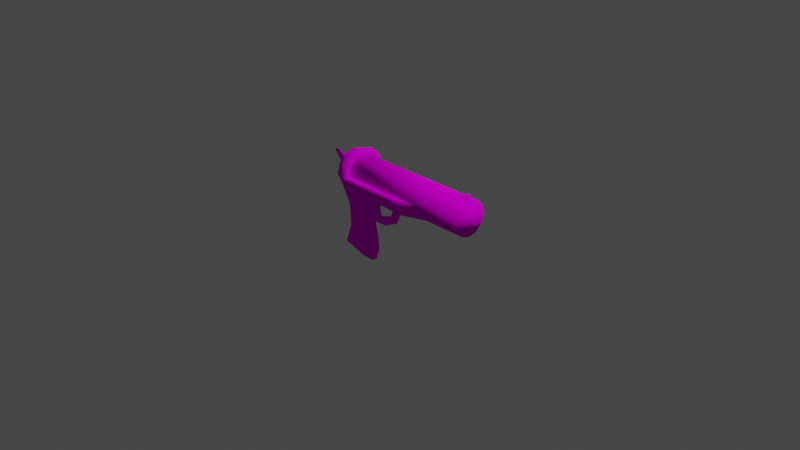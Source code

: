 # Source: Spreadgun.blend  (saved by Blender 2.81.16; exported with 4.5.12 LTS)
import bpy
from mathutils import Matrix  # noqa: F401  (used for matrix-valued properties, if any)

bpy.ops.wm.read_factory_settings(use_empty=True)
scene = bpy.context.scene
scene.name = 'Scene'

# ---- collections
col_collection = bpy.data.collections.new('Collection'); scene.collection.children.link(col_collection)

# ---- images (referenced by path relative to the original .blend; pixels are not part of the script)
import os
ASSET_DIR = os.environ.get("B2B_ASSET_DIR", "")  # directory of the original .blend (textures are referenced by path, not embedded)
HERE = os.path.dirname(os.path.abspath(__file__))  # packed textures are extracted next to this script under _unpacked/

def load_image(name, relpath, width, height, colorspace="sRGB"):
    """Load a texture the original file referenced (path relative to the .blend, or extracted next to this script)."""
    p = next((c for c in (os.path.join(HERE, relpath), os.path.join(ASSET_DIR, relpath)) if relpath and os.path.exists(c)), "")
    if p:
        img = bpy.data.images.load(p, check_existing=True)
        img.name = name
    else:  # same state as the original file: an image datablock whose file is absent (Cycles renders it pink)
        img = bpy.data.images.new(name, width, height)
        img.source = "FILE"
        img.filepath = "//" + (relpath or name)
    img.colorspace_settings.name = colorspace
    return img
img_spreadgun = load_image('Spreadgun', 'Spreadgun.png', 1024, 1024, 'sRGB')
img_shell_normal = load_image('Shell_Normal', 'Shell_Normal.png', 1024, 1024, 'sRGB')

# ---- materials (node trees are filled in below, after node groups)
mat_000_normal = bpy.data.materials.new('000_NORMAL_')
mat_000_normal.alpha_threshold = 0.0
mat_000_normal.use_transparent_shadow = False
mat_000_normal.line_color = (0.0, 0.0, 0.0, 1.0)
mat_001_normal = bpy.data.materials.new('001_NORMAL_')
mat_001_normal.alpha_threshold = 0.0
mat_001_normal.use_transparent_shadow = False
mat_001_normal.line_color = (0.0, 0.0, 0.0, 1.0)

# ---- material node trees
mat_000_normal.use_nodes = True; mat_000_normal.node_tree.nodes.clear()
_N = mat_000_normal.node_tree.nodes; _L = mat_000_normal.node_tree.links
n0 = _N.new('ShaderNodeOutputMaterial'); n0.name = 'Material Output'; n0.location = (300, 300)
n1 = _N.new('ShaderNodeBsdfDiffuse'); n1.name = 'Diffuse BSDF'; n1.location = (10, 300)
n1.inputs[1].default_value = 0.4
n2 = _N.new('ShaderNodeTexImage'); n2.name = 'Image Texture'; n2.location = (-280, 280)
n2.image = img_spreadgun
n2.interpolation = 'Closest'
_L.new(n1.outputs[0], n0.inputs[0])
_L.new(n2.outputs[0], n1.inputs[0])
n0.is_active_output = True
mat_001_normal.use_nodes = True; mat_001_normal.node_tree.nodes.clear()
_N = mat_001_normal.node_tree.nodes; _L = mat_001_normal.node_tree.links
n0 = _N.new('ShaderNodeOutputMaterial'); n0.name = 'Material Output'; n0.location = (300, 300)
n1 = _N.new('ShaderNodeBsdfDiffuse'); n1.name = 'Diffuse BSDF'; n1.location = (10, 300)
n1.inputs[1].default_value = 0.4
n2 = _N.new('ShaderNodeTexImage'); n2.name = 'Image Texture'; n2.location = (-280, 280)
n2.image = img_shell_normal
n2.interpolation = 'Closest'
_L.new(n1.outputs[0], n0.inputs[0])
_L.new(n2.outputs[0], n1.inputs[0])
n0.is_active_output = True

# ---- world
world_world = bpy.data.worlds.new('World'); scene.world = world_world
world_world.use_nodes = True; world_world.node_tree.nodes.clear()
_N = world_world.node_tree.nodes; _L = world_world.node_tree.links
n0 = _N.new('ShaderNodeOutputWorld'); n0.name = 'World Output'; n0.location = (300, 300)
n1 = _N.new('ShaderNodeBackground'); n1.name = 'Background'; n1.location = (10, 300)
n1.inputs[0].default_value = (0.05088, 0.05088, 0.05088, 1.0)
_L.new(n1.outputs[0], n0.inputs[0])
n0.is_active_output = True
world_world.color = (0.05088, 0.05088, 0.05088)
world_world.use_sun_shadow = False
world_world.sun_shadow_jitter_overblur = 0.0

# ---- cameras
cam_camera = bpy.data.cameras.new('Camera')
cam_camera.clip_end = 100.0
cam_camera.ortho_scale = 7.314

# ---- lights
light_light = bpy.data.lights.new('Light', 'POINT')
light_light.transmission_factor = 0.0
light_light.energy = 1000.0
light_light.shadow_soft_size = 0.1
light_light.shadow_maximum_resolution = 0.006
light_light.use_absolute_resolution = True

# ---- meshes
me_cylinder = bpy.data.meshes.new('Cylinder')
me_cylinder.from_pydata([(0.9741, -0.19, 0.3467), (-0.5459, -0.19, 0.3467), (0.9741, -0.1645, 0.2517), (-0.5459, -0.1645, 0.2517), (0.9741, -0.095, 0.1822), (-0.5459, -0.095, 0.1822), (0.9741, -2.931e-07, 0.1567), (-0.5459, -6.36e-08, 0.1567), (0.9741, 0.095, 0.1822), (-0.5459, 0.095, 0.1822), (0.9741, 0.1645, 0.2517), (-0.5459, 0.1645, 0.2517), (0.9741, 0.19, 0.3467), (-0.5459, 0.19, 0.3467), (0.9741, 0.1645, 0.4417), (-0.5459, 0.1645, 0.4417), (0.9741, 0.095, 0.5113), (-0.5459, 0.095, 0.5113), (0.9741, -2.025e-07, 0.5367), (-0.5459, 2.7e-08, 0.5367), (0.9741, -0.095, 0.5113), (-0.5459, -0.095, 0.5113), (0.9741, -0.1645, 0.4417), (-0.5459, -0.1645, 0.4417), (-0.5459, -0.114, 0.3467), (-0.5459, -0.09873, 0.2897), (-0.5459, -0.057, 0.248), (-0.5459, -7.657e-08, 0.2327), (-0.5459, 0.057, 0.248), (-0.5459, 0.09873, 0.2897), (-0.5459, 0.114, 0.3467), (-0.5459, 0.09873, 0.4037), (-0.5459, 0.057, 0.4455), (-0.5459, -8.619e-09, 0.4607), (-0.5459, -0.057, 0.4455), (-0.5459, -0.09873, 0.4037), (0.5941, -0.114, 0.3467), (0.5941, -0.09873, 0.2897), (0.5941, -0.057, 0.248), (0.5941, -2.057e-07, 0.2327), (0.5941, 0.057, 0.248), (0.5941, 0.09873, 0.2897), (0.5941, 0.114, 0.3467), (0.5941, 0.09873, 0.4037), (0.5941, 0.057, 0.4455), (0.5941, -1.377e-07, 0.4607), (0.5941, -0.057, 0.4455), (0.5941, -0.09873, 0.4037), (0.4801, -0.19, 0.3467), (-0.5459, -0.19, 0.3467), (0.4801, -0.1645, 0.2517), (-0.5459, -0.1645, 0.2517), (0.4801, -0.095, 0.1822), (-0.5459, -0.095, 0.1822), (0.4801, -2.185e-07, 0.1567), (-0.5459, -6.36e-08, 0.1567), (0.4801, 0.095, 0.1822), (-0.5459, 0.095, 0.1822), (0.4801, 0.1645, 0.2517), (-0.5459, 0.1645, 0.2517), (0.4801, 0.19, 0.3467), (-0.5459, 0.19, 0.3467), (-0.5459, 0.2188, 0.2517), (0.2141, 0.212, 0.2344), (0.2141, 0.2448, 0.3483), (-0.5459, 0.266, 0.3467), (-0.5459, 0.1322, 0.1024), (0.2141, 0.1224, 0.1431), (-0.5459, -6.115e-08, 0.06232), (0.2141, -1.761e-07, 0.1097), (-0.5459, -0.1322, 0.1024), (0.2141, -0.1224, 0.1431), (-0.5459, -0.2188, 0.2517), (0.2141, -0.212, 0.2344), (0.2141, -0.2448, 0.3483), (-0.5459, -0.266, 0.3467), (0.2141, -0.19, 0.3467), (0.2141, 0.19, 0.3467), (-0.5459, -0.266, 0.3467), (-0.6789, -0.228, 0.3467), (-0.5459, -0.2188, 0.2517), (-0.6789, -0.1876, 0.2707), (-0.5301, 0.112, -0.2215), (-0.5459, 0.2188, 0.2517), (-0.6789, 0.1876, 0.2707), (-0.5459, 0.266, 0.3467), (-0.6789, 0.228, 0.3467), (-0.5459, 0.2304, 0.4797), (-0.6789, 0.1975, 0.4607), (-0.5459, 0.133, 0.5771), (-0.6789, 0.114, 0.5442), (-0.5459, 6.007e-08, 0.6127), (-0.6789, 6.249e-08, 0.5747), (-0.5459, -0.133, 0.5771), (-0.6789, -0.114, 0.5442), (-0.5459, -0.2304, 0.4797), (-0.6789, -0.1975, 0.4607), (-0.7606, -0.114, 0.3467), (-0.7606, -0.09873, 0.2897), (-0.6226, -0.1066, -0.2463), (-0.5301, -0.112, -0.2215), (-0.7606, 0.09873, 0.2897), (-0.7606, 0.114, 0.3467), (-0.7606, 0.09873, 0.4037), (-0.7606, 0.057, 0.4455), (-0.7606, 3.974e-08, 0.4607), (-0.7606, -0.057, 0.4455), (-0.7606, -0.09873, 0.4037), (-0.5459, -0.1596, 0.3467), (-0.5459, -0.1382, 0.2669), (-0.5459, -0.0798, 0.2085), (-0.5459, -4.303e-08, 0.1871), (-0.5459, 0.0798, 0.2085), (-0.5459, 0.1382, 0.2669), (-0.5459, 0.1596, 0.3467), (-0.5459, 0.1382, 0.4265), (-0.5459, 0.0798, 0.4849), (-0.5459, 2.419e-08, 0.5063), (-0.5459, -0.0798, 0.4849), (-0.5459, -0.1382, 0.4265), (-0.5839, -0.0798, 0.3467), (-0.5839, -0.06911, 0.3068), (-0.5839, -0.0399, 0.2776), (-0.5839, -2.917e-08, 0.2669), (-0.5839, 0.0399, 0.2776), (-0.5839, 0.06911, 0.3068), (-0.5839, 0.0798, 0.3467), (-0.5839, 0.06911, 0.3866), (-0.5839, 0.0399, 0.4158), (-0.5839, 4.439e-09, 0.4265), (-0.5839, -0.0399, 0.4158), (-0.5839, -0.06911, 0.3866), (-0.6754, 0.05331, -0.2605), (-0.6754, -0.05331, -0.2605), (-0.6226, 0.1066, -0.2463), (-0.5839, -0.01382, 0.3387), (-0.5839, -2.192e-08, 0.3308), (-0.5839, 0.01382, 0.3387), (-0.5839, 0.01382, 0.3547), (-0.5839, -1.52e-08, 0.3627), (-0.5839, -0.01382, 0.3547), (-0.5459, -0.01382, 0.3387), (-0.5459, -2.766e-08, 0.3308), (-0.5459, 0.01382, 0.3387), (-0.5459, 0.01382, 0.3547), (-0.5459, -2.094e-08, 0.3627), (-0.5459, -0.01382, 0.3547), (-0.4319, -0.133, 0.1544), (-0.3939, -7.492e-08, 0.1187), (-0.4567, -0.08618, -0.2018), (-0.4319, 0.133, 0.1544), (-0.4567, 0.08618, -0.2018), (-0.42, -7.171e-08, -0.192), (0.2141, -0.1645, 0.2517), (0.2141, -0.095, 0.1822), (0.2141, -1.784e-07, 0.1567), (0.2141, 0.095, 0.1822), (0.2141, 0.1645, 0.2517), (-0.4683, 0.019, 0.09136), (-0.4998, 0.019, 0.1823), (-0.4683, -0.019, 0.09136), (-0.4998, -0.019, 0.1823), (-0.5003, 0.019, 0.06891), (-0.5365, 0.019, 0.1724), (-0.5003, -0.019, 0.06891), (-0.5365, -0.019, 0.1724), (-0.407, -0.019, 0.1343), (-0.407, 0.019, 0.1343), (-0.4166, 0.019, 0.1652), (-0.4166, -0.019, 0.1652), (-0.3749, -0.019, 0.1567), (-0.3749, 0.019, 0.1567), (-0.3799, 0.019, 0.1751), (-0.3799, -0.019, 0.1751), (-0.5459, -0.0665, 0.1707), (-0.5459, -0.1356, 0.2106), (-0.5459, 0.1356, 0.2106), (-0.5459, 0.0665, 0.1707), (-0.5459, 0.1064, 0.1814), (-0.5459, -5.227e-08, 0.1529), (-0.5459, -0.1064, 0.1814), (-0.4841, 0.06397, -0.5821), (-0.4841, -0.06398, -0.5821), (-0.3021, -8.951e-08, -0.4573), (-0.3784, 0.03199, -0.6127), (-0.3784, -0.03199, -0.6127), (-0.4184, 0.08957, -0.3901), (-0.4184, -0.08957, -0.3901), (-0.7501, 0.06398, -0.5061), (-0.7501, -0.06398, -0.5061), (-0.5368, 0.1323, -0.008076), (-0.5368, -0.1323, -0.008076), (-0.6786, -0.06082, -0.008076), (-0.627, -0.1177, -0.008076), (-0.627, 0.1177, -0.008076), (-0.6786, 0.06082, -0.008076), (-0.4619, -0.08767, -0.008076), (-0.432, -6.987e-08, -0.008076), (-0.4619, 0.08767, -0.008076), (0.9551, 0.0247, 0.5291), (0.9551, 0.0095, 0.5937), (0.9551, -0.0247, 0.5291), (0.9551, -0.0095, 0.5937), (0.7651, -2.616e-07, 0.5329), (0.9703, -2.925e-07, 0.5291), (-0.1659, 0.212, 0.2344), (-0.1659, 0.1224, 0.1431), (-0.1659, -0.1224, 0.1431), (-0.1659, -0.212, 0.2344), (-0.2435, -1.048e-07, -0.05916), (-0.4487, -8.378e-08, -0.05916), (-0.2321, -0.03949, -0.08196), (-0.4487, -0.03949, -0.08196), (-0.2093, -0.03949, -0.1276), (-0.4487, -0.03949, -0.1276), (-0.1979, -1.077e-07, -0.1504), (-0.4487, -7.979e-08, -0.1504), (-0.2093, 0.03949, -0.1276), (-0.4487, 0.03949, -0.1276), (-0.2321, 0.03949, -0.08196), (-0.4487, 0.03949, -0.08196), (-0.1196, -1.34e-07, -0.01212), (-0.0985, -0.03949, -0.02713), (-0.05623, -0.03949, -0.05717), (-0.03509, -1.24e-07, -0.07219), (-0.05623, 0.03949, -0.05717), (-0.0985, 0.03949, -0.02713), (-0.06395, -1.861e-07, 0.1259), (-0.03553, -0.03949, 0.1264), (0.0213, -0.03949, 0.1276), (0.04971, -9.58e-08, 0.1282), (0.0213, 0.03949, 0.1276), (-0.03553, 0.03949, 0.1264), (-0.2905, 0.0228, -0.07659), (-0.3055, 0.0228, 0.02373), (-0.2905, -0.0228, -0.07659), (-0.3055, -0.0228, 0.02373), (-0.4438, 0.0228, -0.07659), (-0.4438, 0.0228, 0.02373), (-0.4438, -0.0228, -0.07659), (-0.4438, -0.0228, 0.02373), (-0.2804, 0.0228, 0.124), (-0.2804, -0.0228, 0.124), (-0.4438, -0.0228, 0.124), (-0.4438, 0.0228, 0.124), (-0.7606, -1.986e-08, 0.2897), (-0.6937, -0.04104, 0.3679), (-0.6937, 0.04104, 0.3679), (-0.7917, -0.02736, 0.4347), (-0.7917, 0.02736, 0.4347), (-0.807, -0.02736, 0.333), (-0.807, 0.02736, 0.333), (-0.6856, -0.02736, 0.2872), (-0.6856, 0.02736, 0.2872), (-0.9301, 0.02736, 0.4641), (-0.9301, -0.02736, 0.4641), (-0.7026, -0.02736, 0.4861), (-0.7026, 0.02736, 0.4861), (-0.7942, -2.295e-08, 0.4448), (-0.8141, -1.994e-08, 0.3125), (-0.6563, -5.112e-08, 0.2531), (-0.9741, 4.219e-09, 0.4831), (-0.6783, -4.043e-08, 0.5117), (-0.0523, 0.1073, 0.3467), (-0.5477, 0.1073, 0.3467), (-0.5477, 0.08684, 0.2836), (-0.0523, 0.08684, 0.2836), (-0.5477, 0.03317, 0.2446), (-0.0523, 0.03317, 0.2446), (-0.5477, -0.03317, 0.2446), (-0.0523, -0.03317, 0.2446), (-0.5477, -0.08684, 0.2836), (-0.0523, -0.08684, 0.2836), (-0.5477, -0.1073, 0.3467), (-0.0523, -0.1073, 0.3467), (-0.5477, -0.08684, 0.4098), (-0.0523, -0.08684, 0.4098), (-0.5477, -0.03317, 0.4488), (-0.0523, -0.03317, 0.4488), (-0.5477, 0.03317, 0.4488), (-0.0523, 0.03317, 0.4488), (-0.5477, 0.08684, 0.4098), (-0.0523, 0.08684, 0.4098), (0.2083, 0.165, 0.2806), (0.2083, 0.07534, 0.1894), (0.2083, -0.07534, 0.1894), (0.2083, -0.165, 0.2806), (0.1841, -0.1424, 0.1414), (0.1841, -0.2141, 0.2144), (0.1841, 0.2141, 0.2144), (0.1841, 0.1424, 0.1414), (-0.1659, 0.212, 0.2344), (-0.1659, 0.1224, 0.1431), (-0.1659, -0.1224, 0.1431), (-0.1659, -0.212, 0.2344)], [], [(0, 1, 3, 2), (2, 3, 5, 4), (4, 5, 7, 6), (6, 7, 9, 8), (8, 9, 11, 10), (10, 11, 13, 12), (12, 13, 15, 14), (14, 15, 17, 16), (16, 17, 19, 18), (18, 19, 21, 20), (20, 21, 23, 22), (22, 23, 1, 0), (20, 22, 18), (16, 18, 14), (12, 14, 10), (8, 10, 6), (4, 6, 2), (0, 2, 22), (22, 2, 18), (14, 18, 10), (6, 10, 2), (2, 10, 18), (13, 11, 29, 30), (11, 9, 28, 29), (9, 7, 27, 28), (1, 23, 35, 24), (7, 5, 26, 27), (23, 21, 34, 35), (5, 3, 25, 26), (21, 19, 33, 34), (3, 1, 24, 25), (19, 17, 32, 33), (17, 15, 31, 32), (15, 13, 30, 31), (31, 30, 42, 43), (28, 27, 39, 40), (35, 34, 46, 47), (25, 24, 36, 37), (32, 31, 43, 44), (29, 28, 40, 41), (24, 35, 47, 36), (26, 25, 37, 38), (33, 32, 44, 45), (30, 29, 41, 42), (27, 26, 38, 39), (34, 33, 45, 46), (58, 56, 67, 63), (205, 65, 64), (60, 58, 63, 64), (206, 66, 62, 205), (68, 66, 206), (56, 54, 69, 67), (207, 68, 69), (54, 52, 71, 69), (208, 72, 70, 207), (52, 50, 73, 71), (75, 72, 208), (50, 48, 74, 73), (64, 65, 61, 77), (77, 60, 64), (74, 48, 76), (49, 75, 74, 76), (78, 79, 81, 80), (196, 149, 152, 197), (83, 84, 86, 85), (85, 86, 88, 87), (87, 88, 90, 89), (89, 90, 92, 91), (91, 92, 94, 93), (93, 94, 96, 95), (95, 96, 79, 78), (191, 193, 99, 100), (79, 96, 107, 97), (194, 190, 82, 134), (96, 94, 106, 107), (192, 195, 132, 133), (94, 92, 105, 106), (81, 79, 97, 98), (92, 90, 104, 105), (90, 88, 103, 104), (88, 86, 102, 103), (86, 84, 101, 102), (103, 102, 104), (105, 104, 106), (107, 106, 97), (98, 97, 245), (176, 150, 83), (193, 192, 133, 99), (195, 194, 134, 132), (102, 101, 245), (245, 101, 195), (192, 98, 245), (91, 93, 118, 117), (89, 91, 117, 116), (87, 89, 116, 115), (85, 87, 115, 114), (83, 85, 114, 113), (180, 110, 109, 175), (176, 113, 112, 178), (95, 78, 108, 119), (78, 80, 109, 108), (177, 150, 178), (93, 95, 119, 118), (174, 111, 110, 180), (118, 119, 131, 130), (108, 109, 121, 120), (115, 116, 128, 127), (112, 113, 125, 124), (119, 108, 120, 131), (109, 110, 122, 121), (116, 117, 129, 128), (113, 114, 126, 125), (110, 111, 123, 122), (117, 118, 130, 129), (114, 115, 127, 126), (111, 112, 124, 123), (125, 129, 121), (125, 121, 123), (129, 125, 127), (129, 131, 121), (120, 121, 131), (122, 123, 121), (124, 125, 123), (126, 127, 125), (128, 129, 127), (130, 131, 129), (136, 137, 143, 142), (139, 140, 146, 145), (140, 135, 141, 146), (138, 139, 145, 144), (135, 136, 142, 141), (137, 138, 144, 143), (142, 143, 141), (146, 141, 145), (144, 145, 143), (141, 143, 145), (197, 152, 151, 198), (83, 113, 176), (179, 148, 150, 177), (174, 179, 111), (59, 157, 77, 61), (57, 156, 157, 59), (55, 155, 156, 57), (53, 154, 155, 55), (51, 153, 154, 53), (76, 153, 51, 49), (161, 160, 166, 169), (160, 161, 165, 164), (164, 165, 163, 162), (162, 163, 159, 158), (165, 161, 159, 163), (168, 169, 173, 172), (158, 159, 168, 167), (159, 161, 169, 168), (171, 172, 173, 170), (169, 166, 170, 173), (167, 168, 172, 171), (147, 148, 179, 174), (111, 179, 177), (147, 174, 180), (111, 177, 178, 112), (150, 176, 178), (147, 180, 175), (147, 175, 80), (80, 175, 109), (188, 134, 181), (189, 182, 99), (188, 189, 133, 132), (184, 183, 185), (82, 181, 134), (100, 99, 182), (152, 183, 151), (149, 183, 152), (183, 149, 187), (183, 186, 151), (185, 183, 187), (184, 186, 183), (181, 82, 186), (151, 186, 82), (149, 100, 187), (182, 187, 100), (187, 182, 185), (186, 184, 181), (182, 181, 184, 185), (181, 182, 189, 188), (134, 188, 132), (133, 189, 99), (198, 151, 82, 190), (197, 198, 150, 148), (196, 197, 148, 147), (101, 84, 194, 195), (81, 98, 192, 193), (245, 195, 192), (84, 83, 190, 194), (80, 81, 193, 191), (196, 147, 80, 191), (191, 100, 149, 196), (198, 190, 83, 150), (202, 201, 204), (201, 202, 203), (203, 200, 199), (203, 202, 200), (204, 199, 200), (200, 202, 204), (71, 73, 208, 207), (63, 67, 206, 205), (73, 74, 208), (74, 75, 208), (64, 63, 205), (205, 62, 65), (67, 69, 206), (69, 68, 206), (69, 71, 207), (207, 70, 68), (209, 210, 212, 211), (211, 212, 214, 213), (213, 214, 216, 215), (215, 216, 218, 217), (217, 218, 220, 219), (219, 220, 210, 209), (219, 209, 221, 226), (215, 217, 225, 224), (211, 213, 223, 222), (217, 219, 226, 225), (209, 211, 222, 221), (213, 215, 224, 223), (225, 226, 232, 231), (223, 224, 230, 229), (221, 222, 228, 227), (226, 221, 227, 232), (224, 225, 231, 230), (222, 223, 229, 228), (233, 234, 236, 235), (235, 236, 240, 239), (237, 238, 234, 233), (236, 234, 241, 242), (234, 238, 244, 241), (240, 236, 242, 243), (245, 104, 102), (97, 106, 245), (104, 245, 106), (246, 248, 250), (247, 251, 249), (259, 250, 255, 261), (246, 250, 252), (247, 253, 251), (259, 251, 253, 260), (248, 255, 250), (249, 251, 254), (258, 249, 254, 261), (246, 256, 248), (247, 249, 257), (262, 257, 249, 258), (256, 262, 258, 248), (248, 258, 261, 255), (250, 259, 260, 252), (251, 259, 261, 254), (269, 270, 272, 271), (264, 265, 267, 269, 271, 273, 275, 277, 279, 281), (273, 274, 276, 275), (275, 276, 278, 277), (277, 278, 280, 279), (266, 263, 282, 280, 278, 276, 274, 272, 270, 268), (271, 272, 274, 273), (267, 268, 270, 269), (281, 282, 263, 264), (265, 266, 268, 267), (264, 263, 266, 265), (279, 280, 282, 281), (285, 286, 288, 287), (284, 290, 289, 283), (289, 290, 292, 291), (287, 288, 294, 293), (292, 290, 284), (293, 285, 287), (294, 288, 286), (291, 283, 289)])
me_cylinder.polygons.foreach_set('use_smooth', [True] * 277)
me_cylinder.polygons.foreach_set('material_index', [0, 0, 0, 0, 0, 0, 0, 0, 0, 0, 0, 0, 0, 0, 0, 0, 0, 0, 0, 0, 0, 0, 0, 0, 0, 0, 0, 0, 0, 0, 0, 0, 0, 0, 0, 0, 0, 0, 0, 0, 0, 0, 0, 0, 0, 0, 0, 0, 0, 0, 0, 0, 0, 0, 0, 0, 0, 0, 0, 0, 0, 0, 0, 0, 0, 0, 0, 0, 0, 0, 0, 0, 0, 0, 0, 0, 0, 0, 0, 0, 0, 0, 0, 0, 0, 0, 0, 0, 0, 0, 0, 0, 0, 0, 0, 0, 0, 0, 0, 0, 0, 0, 0, 0, 0, 0, 0, 0, 0, 0, 0, 0, 0, 0, 0, 0, 0, 0, 0, 0, 0, 0, 0, 0, 0, 0, 0, 0, 0, 0, 0, 0, 0, 0, 0, 0, 0, 0, 0, 0, 0, 0, 0, 0, 0, 0, 0, 0, 0, 0, 0, 0, 0, 0, 0, 0, 0, 0, 0, 0, 0, 0, 0, 0, 0, 0, 0, 0, 0, 0, 0, 0, 0, 0, 0, 0, 0, 0, 0, 0, 0, 0, 0, 0, 0, 0, 0, 0, 0, 0, 0, 0, 0, 0, 0, 0, 0, 0, 0, 0, 0, 0, 0, 0, 0, 0, 0, 0, 0, 0, 0, 0, 0, 0, 0, 0, 0, 0, 0, 0, 0, 0, 0, 0, 0, 0, 0, 0, 0, 0, 0, 0, 0, 0, 0, 0, 0, 0, 0, 0, 0, 0, 0, 0, 0, 0, 0, 0, 0, 0, 0, 0, 0, 0, 0, 0, 0, 1, 1, 1, 1, 1, 1, 1, 1, 1, 1, 1, 1, 0, 0, 0, 0, 0, 0, 0, 0])
_uv = me_cylinder.uv_layers.new(name='UVMap')
_uv.uv.foreach_set('vector', [0.4704, 0.1041, 0.01581, 0.1041, 0.01581, 0.07464, 0.4704, 0.07464, 0.4704, 0.07464, 0.01581, 0.07464, 0.01581, 0.04522, 0.4704, 0.04522, 0.4704, 0.04522, 0.01581, 0.04522, 0.01581, 0.01581, 0.4704, 0.01581, 0.4704, 0.3688, 0.01581, 0.3688, 0.01581, 0.3394, 0.4704, 0.3394, 0.4704, 0.3394, 0.01581, 0.3394, 0.01581, 0.31, 0.4704, 0.31, 0.4704, 0.31, 0.01581, 0.31, 0.01581, 0.2806, 0.4704, 0.2806, 0.4704, 0.2806, 0.01581, 0.2806, 0.01581, 0.2511, 0.4704, 0.2511, 0.4704, 0.2511, 0.01581, 0.2511, 0.01581, 0.2217, 0.4704, 0.2217, 0.4704, 0.2217, 0.01581, 0.2217, 0.01581, 0.1923, 0.4704, 0.1923, 0.4704, 0.1923, 0.01581, 0.1923, 0.01581, 0.1629, 0.4704, 0.1629, 0.4704, 0.1629, 0.01581, 0.1629, 0.01581, 0.1335, 0.4704, 0.1335, 0.4704, 0.1335, 0.01581, 0.1335, 0.01581, 0.1041, 0.4704, 0.1041, 0.7125, 0.2657, 0.7379, 0.251, 0.6977, 0.2912, 0.6977, 0.3206, 0.6977, 0.2912, 0.7125, 0.3461, 0.7379, 0.3608, 0.7125, 0.3461, 0.7673, 0.3608, 0.7928, 0.3461, 0.7673, 0.3608, 0.8075, 0.3206, 0.8075, 0.2912, 0.8075, 0.3206, 0.7928, 0.2657, 0.7673, 0.251, 0.7928, 0.2657, 0.7379, 0.251, 0.7379, 0.251, 0.7928, 0.2657, 0.6977, 0.2912, 0.7125, 0.3461, 0.6977, 0.2912, 0.7673, 0.3608, 0.8075, 0.3206, 0.7673, 0.3608, 0.7928, 0.2657, 0.7928, 0.2657, 0.7673, 0.3608, 0.6977, 0.2912, 0.9087, 0.251, 0.9342, 0.2657, 0.9262, 0.2738, 0.9058, 0.262, 0.9342, 0.2657, 0.9489, 0.2912, 0.938, 0.2942, 0.9262, 0.2738, 0.9489, 0.2912, 0.9489, 0.3206, 0.938, 0.3177, 0.938, 0.2942, 0.8793, 0.3608, 0.8539, 0.3461, 0.8619, 0.3381, 0.8823, 0.3498, 0.9489, 0.3206, 0.9342, 0.3461, 0.9262, 0.3381, 0.938, 0.3177, 0.8539, 0.3461, 0.8391, 0.3206, 0.8501, 0.3177, 0.8619, 0.3381, 0.9342, 0.3461, 0.9087, 0.3608, 0.9058, 0.3498, 0.9262, 0.3381, 0.8391, 0.3206, 0.8391, 0.2912, 0.8501, 0.2942, 0.8501, 0.3177, 0.9087, 0.3608, 0.8793, 0.3608, 0.8823, 0.3498, 0.9058, 0.3498, 0.8391, 0.2912, 0.8539, 0.2657, 0.8619, 0.2738, 0.8501, 0.2942, 0.8539, 0.2657, 0.8793, 0.251, 0.8823, 0.262, 0.8619, 0.2738, 0.8793, 0.251, 0.9087, 0.251, 0.9058, 0.262, 0.8823, 0.262, 0.01581, 0.6358, 0.01581, 0.6122, 0.3568, 0.6122, 0.3568, 0.6358, 0.01581, 0.5652, 0.01581, 0.5416, 0.3568, 0.5416, 0.3568, 0.5652, 0.01581, 0.4475, 0.01581, 0.424, 0.3568, 0.424, 0.3568, 0.4475, 0.01581, 0.4946, 0.01581, 0.471, 0.3568, 0.471, 0.3568, 0.4946, 0.01581, 0.6593, 0.01581, 0.6358, 0.3568, 0.6358, 0.3568, 0.6593, 0.01581, 0.5887, 0.01581, 0.5652, 0.3568, 0.5652, 0.3568, 0.5887, 0.01581, 0.471, 0.01581, 0.4475, 0.3568, 0.4475, 0.3568, 0.471, 0.01581, 0.5181, 0.01581, 0.4946, 0.3568, 0.4946, 0.3568, 0.5181, 0.01581, 0.6828, 0.01581, 0.6593, 0.3568, 0.6593, 0.3568, 0.6828, 0.01581, 0.6122, 0.01581, 0.5887, 0.3568, 0.5887, 0.3568, 0.6122, 0.01581, 0.5416, 0.01581, 0.5181, 0.3568, 0.5181, 0.3568, 0.5416, 0.01581, 0.424, 0.01581, 0.4004, 0.3568, 0.4004, 0.3568, 0.424, 0.6977, 0.4912, 0.6954, 0.5212, 0.6166, 0.5154, 0.6194, 0.4801, 0.5082, 0.472, 0.3958, 0.4241, 0.6227, 0.4463, 0.7019, 0.4614, 0.6977, 0.4912, 0.6194, 0.4801, 0.6227, 0.4463, 0.5045, 0.511, 0.3886, 0.5095, 0.3932, 0.4568, 0.5082, 0.472, 0.3884, 0.5517, 0.3886, 0.5095, 0.5045, 0.511, 0.6954, 0.5212, 0.6947, 0.5516, 0.6156, 0.5516, 0.6166, 0.5154, 0.5046, 0.5922, 0.3884, 0.5517, 0.6156, 0.5516, 0.6947, 0.5516, 0.6954, 0.5821, 0.6166, 0.5878, 0.6156, 0.5516, 0.5084, 0.6312, 0.3936, 0.6464, 0.3888, 0.5938, 0.5046, 0.5922, 0.6954, 0.5821, 0.6978, 0.6122, 0.6193, 0.6231, 0.6166, 0.5878, 0.3963, 0.6789, 0.3936, 0.6464, 0.5084, 0.6312, 0.6978, 0.6122, 0.7019, 0.642, 0.6226, 0.6569, 0.6193, 0.6231, 0.6227, 0.4463, 0.3958, 0.4241, 0.3987, 0.4004, 0.6269, 0.4306, 0.6269, 0.4306, 0.7019, 0.4614, 0.6227, 0.4463, 0.6226, 0.6569, 0.7019, 0.642, 0.6268, 0.6726, 0.3993, 0.7024, 0.3963, 0.6789, 0.6226, 0.6569, 0.6268, 0.6726, 0.7908, 0.8517, 0.8165, 0.8133, 0.8439, 0.8189, 0.8279, 0.8669, 0.6267, 0.1033, 0.6356, 0.1692, 0.6039, 0.1723, 0.5948, 0.1069, 0.861, 0.6252, 0.8622, 0.6706, 0.8363, 0.6684, 0.8254, 0.6286, 0.8254, 0.6286, 0.8363, 0.6684, 0.8068, 0.6816, 0.7839, 0.6474, 0.7839, 0.6474, 0.8068, 0.6816, 0.7855, 0.7039, 0.7512, 0.6805, 0.7512, 0.6805, 0.7855, 0.7039, 0.7747, 0.7328, 0.7335, 0.7245, 0.7335, 0.7245, 0.7747, 0.7328, 0.7766, 0.7636, 0.7346, 0.7726, 0.7346, 0.7726, 0.7766, 0.7636, 0.7912, 0.7921, 0.7549, 0.8172, 0.7549, 0.8172, 0.7912, 0.7921, 0.8165, 0.8133, 0.7908, 0.8517, 0.8021, 0.426, 0.808, 0.4533, 0.7369, 0.4597, 0.7407, 0.4329, 0.8165, 0.8133, 0.7912, 0.7921, 0.8198, 0.767, 0.8345, 0.7761, 0.8079, 0.5404, 0.8018, 0.5678, 0.74, 0.5604, 0.7363, 0.5333, 0.7912, 0.7921, 0.7766, 0.7636, 0.8121, 0.7528, 0.8198, 0.767, 0.8105, 0.4773, 0.8106, 0.5164, 0.7335, 0.5116, 0.7339, 0.4813, 0.7766, 0.7636, 0.7747, 0.7328, 0.8103, 0.7373, 0.8121, 0.7528, 0.8439, 0.8189, 0.8165, 0.8133, 0.8345, 0.7761, 0.8534, 0.7776, 0.7747, 0.7328, 0.7855, 0.7039, 0.8164, 0.7232, 0.8103, 0.7373, 0.7855, 0.7039, 0.8068, 0.6816, 0.8275, 0.7118, 0.8164, 0.7232, 0.8068, 0.6816, 0.8363, 0.6684, 0.8434, 0.7073, 0.8275, 0.7118, 0.8363, 0.6684, 0.8622, 0.6706, 0.8615, 0.7104, 0.8434, 0.7073, 0.8275, 0.7118, 0.8434, 0.7073, 0.8164, 0.7232, 0.8103, 0.7373, 0.8164, 0.7232, 0.8121, 0.7528, 0.8198, 0.767, 0.8121, 0.7528, 0.8345, 0.7761, 0.8534, 0.7776, 0.8345, 0.7761, 0.8622, 0.7444, 0.5294, 0.03079, 0.5482, 0.06206, 0.5021, 0.04128, 0.808, 0.4533, 0.8105, 0.4773, 0.7339, 0.4813, 0.7369, 0.4597, 0.8106, 0.5164, 0.8079, 0.5404, 0.7363, 0.5333, 0.7335, 0.5116, 0.8434, 0.7073, 0.8615, 0.7104, 0.8622, 0.7444, 0.9046, 0.497, 0.9051, 0.5252, 0.8106, 0.5164, 0.8105, 0.4773, 0.9051, 0.4688, 0.9046, 0.497, 0.5237, 0.7913, 0.5237, 0.8333, 0.4924, 0.8248, 0.4924, 0.7997, 0.5027, 0.755, 0.5237, 0.7913, 0.4924, 0.7997, 0.4798, 0.7779, 0.4663, 0.734, 0.5027, 0.755, 0.4798, 0.7779, 0.4579, 0.7653, 0.4243, 0.7341, 0.4663, 0.734, 0.4579, 0.7653, 0.4327, 0.7654, 0.4001, 0.7555, 0.4243, 0.7341, 0.4327, 0.7654, 0.411, 0.778, 0.4053, 0.8567, 0.4111, 0.8468, 0.4329, 0.8593, 0.4162, 0.8629, 0.3947, 0.7833, 0.411, 0.778, 0.3984, 0.7998, 0.3884, 0.7941, 0.5027, 0.8696, 0.4664, 0.8906, 0.4581, 0.8593, 0.4799, 0.8467, 0.4664, 0.8906, 0.4348, 0.8842, 0.4329, 0.8593, 0.4581, 0.8593, 0.5542, 0.02432, 0.5482, 0.06206, 0.542, 0.0283, 0.5237, 0.8333, 0.5027, 0.8696, 0.4799, 0.8467, 0.4924, 0.8248, 0.399, 0.8458, 0.3985, 0.825, 0.4111, 0.8468, 0.4053, 0.8567, 0.4924, 0.8248, 0.4799, 0.8467, 0.4614, 0.8285, 0.4673, 0.8184, 0.4581, 0.8593, 0.4329, 0.8593, 0.4394, 0.8342, 0.4512, 0.8343, 0.4579, 0.7653, 0.4798, 0.7779, 0.4616, 0.7964, 0.4515, 0.7904, 0.3984, 0.7998, 0.411, 0.778, 0.4295, 0.7962, 0.4235, 0.8063, 0.4799, 0.8467, 0.4581, 0.8593, 0.4512, 0.8343, 0.4614, 0.8285, 0.4329, 0.8593, 0.4111, 0.8468, 0.4292, 0.8283, 0.4394, 0.8342, 0.4798, 0.7779, 0.4924, 0.7997, 0.4674, 0.8066, 0.4616, 0.7964, 0.411, 0.778, 0.4327, 0.7654, 0.4397, 0.7903, 0.4295, 0.7962, 0.4111, 0.8468, 0.3985, 0.825, 0.4234, 0.8181, 0.4292, 0.8283, 0.4924, 0.7997, 0.4924, 0.8248, 0.4673, 0.8184, 0.4674, 0.8066, 0.4327, 0.7654, 0.4579, 0.7653, 0.4515, 0.7904, 0.4397, 0.7903, 0.3985, 0.825, 0.3984, 0.7998, 0.4235, 0.8063, 0.4234, 0.8181, 0.4295, 0.7962, 0.4674, 0.8066, 0.4394, 0.8342, 0.4295, 0.7962, 0.4394, 0.8342, 0.4234, 0.8181, 0.4674, 0.8066, 0.4295, 0.7962, 0.4515, 0.7904, 0.4674, 0.8066, 0.4614, 0.8285, 0.4394, 0.8342, 0.4512, 0.8343, 0.4394, 0.8342, 0.4614, 0.8285, 0.4292, 0.8283, 0.4234, 0.8181, 0.4394, 0.8342, 0.4235, 0.8063, 0.4295, 0.7962, 0.4234, 0.8181, 0.4397, 0.7903, 0.4515, 0.7904, 0.4295, 0.7962, 0.4616, 0.7964, 0.4674, 0.8066, 0.4515, 0.7904, 0.4673, 0.8184, 0.4614, 0.8285, 0.4674, 0.8066, 0.536, 0.3758, 0.536, 0.3663, 0.5587, 0.3663, 0.5587, 0.3758, 0.536, 0.3472, 0.536, 0.3377, 0.5587, 0.3377, 0.5587, 0.3472, 0.536, 0.3377, 0.536, 0.3281, 0.5587, 0.3281, 0.5587, 0.3377, 0.536, 0.3568, 0.536, 0.3472, 0.5587, 0.3472, 0.5587, 0.3568, 0.536, 0.3281, 0.536, 0.3186, 0.5587, 0.3186, 0.5587, 0.3281, 0.536, 0.3663, 0.536, 0.3568, 0.5587, 0.3568, 0.5587, 0.3663, 0.5994, 0.3544, 0.5912, 0.3591, 0.5994, 0.3448, 0.5912, 0.34, 0.5994, 0.3448, 0.5829, 0.3448, 0.5829, 0.3544, 0.5829, 0.3448, 0.5912, 0.3591, 0.5994, 0.3448, 0.5912, 0.3591, 0.5829, 0.3448, 0.5948, 0.1069, 0.6039, 0.1723, 0.5726, 0.178, 0.5631, 0.1122, 0.4001, 0.7555, 0.411, 0.778, 0.3947, 0.7833, 0.5743, 0.01904, 0.5888, 0.06368, 0.5482, 0.06206, 0.5542, 0.02432, 0.399, 0.8458, 0.3884, 0.8277, 0.3985, 0.825, 0.2431, 0.7439, 0.01581, 0.7439, 0.01581, 0.7144, 0.2431, 0.7144, 0.2431, 0.7733, 0.01581, 0.7733, 0.01581, 0.7439, 0.2431, 0.7439, 0.2431, 0.8027, 0.01581, 0.8027, 0.01581, 0.7733, 0.2431, 0.7733, 0.2431, 0.8321, 0.01581, 0.8321, 0.01581, 0.8027, 0.2431, 0.8027, 0.2431, 0.8615, 0.01581, 0.8615, 0.01581, 0.8321, 0.2431, 0.8321, 0.01581, 0.8909, 0.01581, 0.8615, 0.2431, 0.8615, 0.2431, 0.8909, 0.6828, 0.9231, 0.6317, 0.9231, 0.6317, 0.8549, 0.6487, 0.8549, 0.6317, 0.9231, 0.6828, 0.9231, 0.6828, 0.9572, 0.6317, 0.9572, 0.6166, 0.7688, 0.6166, 0.82, 0.5825, 0.82, 0.5825, 0.7688, 0.5668, 0.9576, 0.5157, 0.9576, 0.5157, 0.9235, 0.5668, 0.9235, 0.6166, 0.82, 0.6166, 0.8541, 0.5825, 0.8541, 0.5825, 0.82, 0.5825, 0.9303, 0.6166, 0.9303, 0.6166, 0.9644, 0.5825, 0.9644, 0.5668, 0.9235, 0.5157, 0.9235, 0.5498, 0.8553, 0.5668, 0.8553, 0.5825, 0.8541, 0.6166, 0.8541, 0.6166, 0.9303, 0.5825, 0.9303, 0.5825, 0.9815, 0.5825, 0.9644, 0.6166, 0.9644, 0.6166, 0.9815, 0.6487, 0.8549, 0.6317, 0.8549, 0.6317, 0.8208, 0.6487, 0.8208, 0.5668, 0.8553, 0.5498, 0.8553, 0.5498, 0.8212, 0.5668, 0.8212, 0.6274, 0.05103, 0.5888, 0.06368, 0.5906, 0.01678, 0.6113, 0.01638, 0.3985, 0.825, 0.3884, 0.8277, 0.3884, 0.8067, 0.6274, 0.05103, 0.6113, 0.01638, 0.6241, 0.01687, 0.3985, 0.825, 0.3884, 0.8067, 0.3884, 0.7941, 0.3984, 0.7998, 0.5482, 0.06206, 0.5294, 0.03079, 0.542, 0.0283, 0.6274, 0.05103, 0.6241, 0.01687, 0.637, 0.01581, 0.6274, 0.05103, 0.637, 0.01581, 0.6661, 0.01845, 0.4348, 0.8842, 0.4162, 0.8629, 0.4329, 0.8593, 0.7957, 0.1288, 0.7266, 0.1767, 0.8064, 0.05622, 0.8115, 0.1387, 0.8588, 0.07506, 0.8244, 0.2149, 0.7957, 0.1288, 0.8115, 0.1387, 0.798, 0.2017, 0.7567, 0.1874, 0.6089, 0.2935, 0.6141, 0.2454, 0.6322, 0.2902, 0.6977, 0.1521, 0.8064, 0.05622, 0.7266, 0.1767, 0.8619, 0.2194, 0.8244, 0.2149, 0.8588, 0.07506, 0.6039, 0.1723, 0.6141, 0.2454, 0.5726, 0.178, 0.6356, 0.1692, 0.6141, 0.2454, 0.6039, 0.1723, 0.6141, 0.2454, 0.6356, 0.1692, 0.6417, 0.2257, 0.6141, 0.2454, 0.5822, 0.234, 0.5726, 0.178, 0.6322, 0.2902, 0.6141, 0.2454, 0.6417, 0.2257, 0.6089, 0.2935, 0.5822, 0.234, 0.6141, 0.2454, 0.5727, 0.29, 0.5473, 0.1863, 0.5822, 0.234, 0.5726, 0.178, 0.5822, 0.234, 0.5473, 0.1863, 0.6356, 0.1692, 0.6622, 0.1703, 0.6417, 0.2257, 0.6661, 0.277, 0.6417, 0.2257, 0.6622, 0.1703, 0.6417, 0.2257, 0.6661, 0.277, 0.6322, 0.2902, 0.5822, 0.234, 0.6089, 0.2935, 0.5727, 0.29, 0.8588, 0.07506, 0.8064, 0.05622, 0.8357, 0.01581, 0.8619, 0.02522, 0.8064, 0.05622, 0.8588, 0.07506, 0.8115, 0.1387, 0.7957, 0.1288, 0.7266, 0.1767, 0.7957, 0.1288, 0.7567, 0.1874, 0.798, 0.2017, 0.8115, 0.1387, 0.8244, 0.2149, 0.5631, 0.1122, 0.5726, 0.178, 0.5473, 0.1863, 0.5349, 0.1176, 0.5948, 0.1069, 0.5631, 0.1122, 0.5482, 0.06206, 0.5888, 0.06368, 0.6267, 0.1033, 0.5948, 0.1069, 0.5888, 0.06368, 0.6274, 0.05103, 0.9051, 0.5252, 0.8943, 0.5581, 0.8079, 0.5404, 0.8106, 0.5164, 0.8944, 0.4359, 0.9051, 0.4688, 0.8105, 0.4773, 0.808, 0.4533, 0.9046, 0.497, 0.8106, 0.5164, 0.8105, 0.4773, 0.8943, 0.5581, 0.8776, 0.5936, 0.8018, 0.5678, 0.8079, 0.5404, 0.8778, 0.4004, 0.8944, 0.4359, 0.808, 0.4533, 0.8021, 0.426, 0.6267, 0.1033, 0.6274, 0.05103, 0.6661, 0.01845, 0.6553, 0.1008, 0.6553, 0.1008, 0.6622, 0.1703, 0.6356, 0.1692, 0.6267, 0.1033, 0.5631, 0.1122, 0.5349, 0.1176, 0.5021, 0.04128, 0.5482, 0.06206, 0.6737, 0.7621, 0.6492, 0.7464, 0.6671, 0.734, 0.6492, 0.7464, 0.6737, 0.7621, 0.6889, 0.8042, 0.6889, 0.8042, 0.6776, 0.7609, 0.6889, 0.7341, 0.6889, 0.8042, 0.6737, 0.7621, 0.6776, 0.7609, 0.6671, 0.734, 0.6889, 0.7341, 0.6776, 0.7609, 0.6776, 0.7609, 0.6737, 0.7621, 0.6671, 0.734, 0.6166, 0.5878, 0.6193, 0.6231, 0.5084, 0.6312, 0.5046, 0.5922, 0.6194, 0.4801, 0.6166, 0.5154, 0.5045, 0.511, 0.5082, 0.472, 0.6193, 0.6231, 0.6226, 0.6569, 0.5084, 0.6312, 0.6226, 0.6569, 0.3963, 0.6789, 0.5084, 0.6312, 0.6227, 0.4463, 0.6194, 0.4801, 0.5082, 0.472, 0.5082, 0.472, 0.3932, 0.4568, 0.3958, 0.4241, 0.6166, 0.5154, 0.6156, 0.5516, 0.5045, 0.511, 0.6156, 0.5516, 0.3884, 0.5517, 0.5045, 0.511, 0.6156, 0.5516, 0.6166, 0.5878, 0.5046, 0.5922, 0.5046, 0.5922, 0.3888, 0.5938, 0.3884, 0.5517, 0.3182, 0.8258, 0.337, 0.8844, 0.3239, 0.8886, 0.3039, 0.8263, 0.3039, 0.8263, 0.3239, 0.8886, 0.3112, 0.8927, 0.2892, 0.8249, 0.2892, 0.8249, 0.3112, 0.8927, 0.2978, 0.8971, 0.2749, 0.8253, 0.2749, 0.8253, 0.2978, 0.8971, 0.3112, 0.8927, 0.2892, 0.8249, 0.2892, 0.8249, 0.3112, 0.8927, 0.3239, 0.8886, 0.3039, 0.8263, 0.3039, 0.8263, 0.3239, 0.8886, 0.337, 0.8844, 0.3182, 0.8258, 0.3039, 0.8263, 0.3182, 0.8258, 0.3157, 0.7862, 0.3021, 0.7818, 0.2749, 0.8253, 0.2892, 0.8249, 0.288, 0.776, 0.2747, 0.7716, 0.3039, 0.8263, 0.2892, 0.8249, 0.288, 0.776, 0.3021, 0.7818, 0.2892, 0.8249, 0.3039, 0.8263, 0.3021, 0.7818, 0.288, 0.776, 0.3182, 0.8258, 0.3039, 0.8263, 0.3021, 0.7818, 0.3157, 0.7862, 0.2892, 0.8249, 0.2749, 0.8253, 0.2747, 0.7716, 0.288, 0.776, 0.288, 0.776, 0.3021, 0.7818, 0.3268, 0.7382, 0.3161, 0.7241, 0.288, 0.776, 0.2747, 0.7716, 0.3053, 0.7144, 0.3161, 0.7241, 0.3157, 0.7862, 0.3021, 0.7818, 0.3268, 0.7382, 0.337, 0.7476, 0.3021, 0.7818, 0.3157, 0.7862, 0.337, 0.7476, 0.3268, 0.7382, 0.2747, 0.7716, 0.288, 0.776, 0.3161, 0.7241, 0.3053, 0.7145, 0.3021, 0.7818, 0.288, 0.776, 0.3161, 0.7241, 0.3268, 0.7382, 0.9576, 0.9319, 0.9259, 0.9327, 0.9262, 0.9179, 0.9576, 0.9189, 0.9576, 0.9189, 0.9262, 0.9179, 0.9288, 0.8752, 0.9567, 0.8756, 0.9557, 0.9761, 0.9273, 0.9758, 0.9259, 0.9327, 0.9576, 0.9319, 0.9262, 0.9179, 0.9259, 0.9327, 0.8938, 0.9309, 0.8942, 0.9179, 0.9259, 0.9327, 0.9273, 0.9758, 0.8989, 0.9779, 0.8938, 0.9309, 0.9288, 0.8752, 0.9262, 0.9179, 0.8942, 0.9179, 0.9011, 0.8721, 0.8622, 0.7444, 0.8164, 0.7232, 0.8434, 0.7073, 0.8345, 0.7761, 0.8121, 0.7528, 0.8622, 0.7444, 0.8164, 0.7232, 0.8622, 0.7444, 0.8121, 0.7528, 0.9779, 0.7995, 0.9473, 0.7752, 0.9425, 0.8081, 0.9778, 0.7995, 0.9425, 0.8081, 0.9473, 0.7752, 0.9376, 0.8176, 0.9425, 0.8081, 0.91, 0.7758, 0.8938, 0.77, 0.9779, 0.7995, 0.9425, 0.8081, 0.978, 0.8255, 0.9778, 0.7995, 0.978, 0.8255, 0.9425, 0.8081, 0.9376, 0.8176, 0.9425, 0.8081, 0.978, 0.8255, 0.9842, 0.8405, 0.9473, 0.7752, 0.91, 0.7758, 0.9425, 0.8081, 0.9473, 0.7752, 0.9425, 0.8081, 0.9099, 0.7758, 0.9451, 0.7662, 0.9473, 0.7752, 0.9099, 0.7758, 0.8938, 0.77, 0.9779, 0.7995, 0.978, 0.7623, 0.9473, 0.7752, 0.9778, 0.7995, 0.9473, 0.7752, 0.9779, 0.7623, 0.9842, 0.7495, 0.9779, 0.7623, 0.9473, 0.7752, 0.9451, 0.7662, 0.978, 0.7623, 0.9842, 0.7495, 0.9451, 0.7662, 0.9473, 0.7752, 0.9473, 0.7752, 0.9451, 0.7662, 0.8938, 0.77, 0.91, 0.7758, 0.9425, 0.8081, 0.9376, 0.8176, 0.9842, 0.8405, 0.978, 0.8255, 0.9425, 0.8081, 0.9376, 0.8176, 0.8938, 0.77, 0.9099, 0.7758, 0.02547, 0.7068, 0.6615, 0.7068, 0.6615, 0.792, 0.02547, 0.792, 0.7625, 0.05179, 0.8435, 0.02547, 0.9245, 0.05179, 0.9745, 0.1207, 0.9745, 0.2059, 0.9245, 0.2748, 0.8435, 0.3011, 0.7625, 0.2748, 0.7124, 0.2059, 0.7124, 0.1207, 0.02547, 0.02547, 0.6615, 0.02547, 0.6615, 0.1106, 0.02547, 0.1106, 0.02547, 0.1106, 0.6615, 0.1106, 0.6615, 0.1958, 0.02547, 0.1958, 0.02547, 0.1958, 0.6615, 0.1958, 0.6615, 0.281, 0.02547, 0.281, 0.8435, 0.352, 0.9245, 0.3783, 0.9745, 0.4472, 0.9745, 0.5324, 0.9245, 0.6013, 0.8435, 0.6276, 0.7625, 0.6013, 0.7124, 0.5324, 0.7124, 0.4472, 0.7625, 0.3783, 0.02547, 0.792, 0.6615, 0.792, 0.6615, 0.8771, 0.02547, 0.8771, 0.02547, 0.6216, 0.6615, 0.6216, 0.6615, 0.7068, 0.02547, 0.7068, 0.02547, 0.3661, 0.6615, 0.3661, 0.6615, 0.4513, 0.02547, 0.4513, 0.02547, 0.5365, 0.6615, 0.5365, 0.6615, 0.6216, 0.02547, 0.6216, 0.02547, 0.4513, 0.6615, 0.4513, 0.6615, 0.5365, 0.02547, 0.5365, 0.02547, 0.281, 0.6615, 0.281, 0.6615, 0.3661, 0.02547, 0.3661, 0.8595, 0.8986, 0.8595, 0.9634, 0.8275, 0.9415, 0.8317, 0.9187, 0.8595, 0.8985, 0.8317, 0.9188, 0.8275, 0.9414, 0.8596, 0.9634, 0.8275, 0.9414, 0.8317, 0.9188, 0.7345, 0.9029, 0.7333, 0.951, 0.8317, 0.9187, 0.8275, 0.9415, 0.7333, 0.9509, 0.7345, 0.9029, 0.7345, 0.9029, 0.8317, 0.9188, 0.8595, 0.8985, 0.7345, 0.9029, 0.8595, 0.8986, 0.8317, 0.9187, 0.7333, 0.9509, 0.8275, 0.9415, 0.8595, 0.9634, 0.7333, 0.951, 0.8596, 0.9634, 0.8275, 0.9414])
me_cylinder.materials.append(mat_000_normal)
me_cylinder.materials.append(mat_001_normal)
me_cylinder.use_remesh_fix_poles = True
me_cylinder.use_remesh_preserve_attributes = False
me_cylinder.use_mirror_vertex_groups = False
me_cylinder.use_paint_bone_selection = False
me_cylinder.use_paint_mask = True
me_cylinder.update()

# ---- objects
ob_light = bpy.data.objects.new('Light', light_light)
ob_camera = bpy.data.objects.new('Camera', cam_camera)
ob_spreadgun = bpy.data.objects.new('Spreadgun', me_cylinder)

# ---- transforms, parenting, visibility, modifiers, constraints
ob_light.location = (4.076, 1.005, 5.904)
ob_light.rotation_euler = (0.6503, 0.05522, 1.866)
ob_light.lock_rotations_4d = False
ob_light.empty_display_type = 'ARROWS'
ob_light.color = (0.0, 0.0, 0.0, 0.0)
ob_light.lineart.crease_threshold = 0.0
ob_camera.location = (7.359, -6.926, 4.958)
ob_camera.rotation_euler = (1.109, 0.0, 0.8149)
ob_camera.lock_rotations_4d = False
ob_camera.empty_display_type = 'ARROWS'
ob_camera.color = (0.0, 0.0, 0.0, 0.0)
ob_camera.display_type = 'WIRE'
ob_camera.lineart.crease_threshold = 0.0
ob_spreadgun.location = (2.98e-08, 8.941e-08, 0.0)
ob_spreadgun.lineart.crease_threshold = 0.0
_vg = ob_spreadgun.vertex_groups.new(name='Group')

# ---- collection membership
col_collection.objects.link(ob_light)
col_collection.objects.link(ob_camera)
col_collection.objects.link(ob_spreadgun)

# ---- scene / render settings (as saved in the file)
scene.camera = ob_camera
scene.frame_start = 0; scene.frame_end = 0; scene.frame_set(0)
scene.render.engine = 'BLENDER_EEVEE_NEXT'
scene.cycles.use_denoising = False
scene.cycles.samples = 128
scene.cycles.sampling_pattern = 'TABULATED_SOBOL'
scene.cycles.use_adaptive_sampling = False
scene.cycles.use_light_tree = False
scene.view_settings.view_transform = 'Filmic'
bpy.context.view_layer.update()
